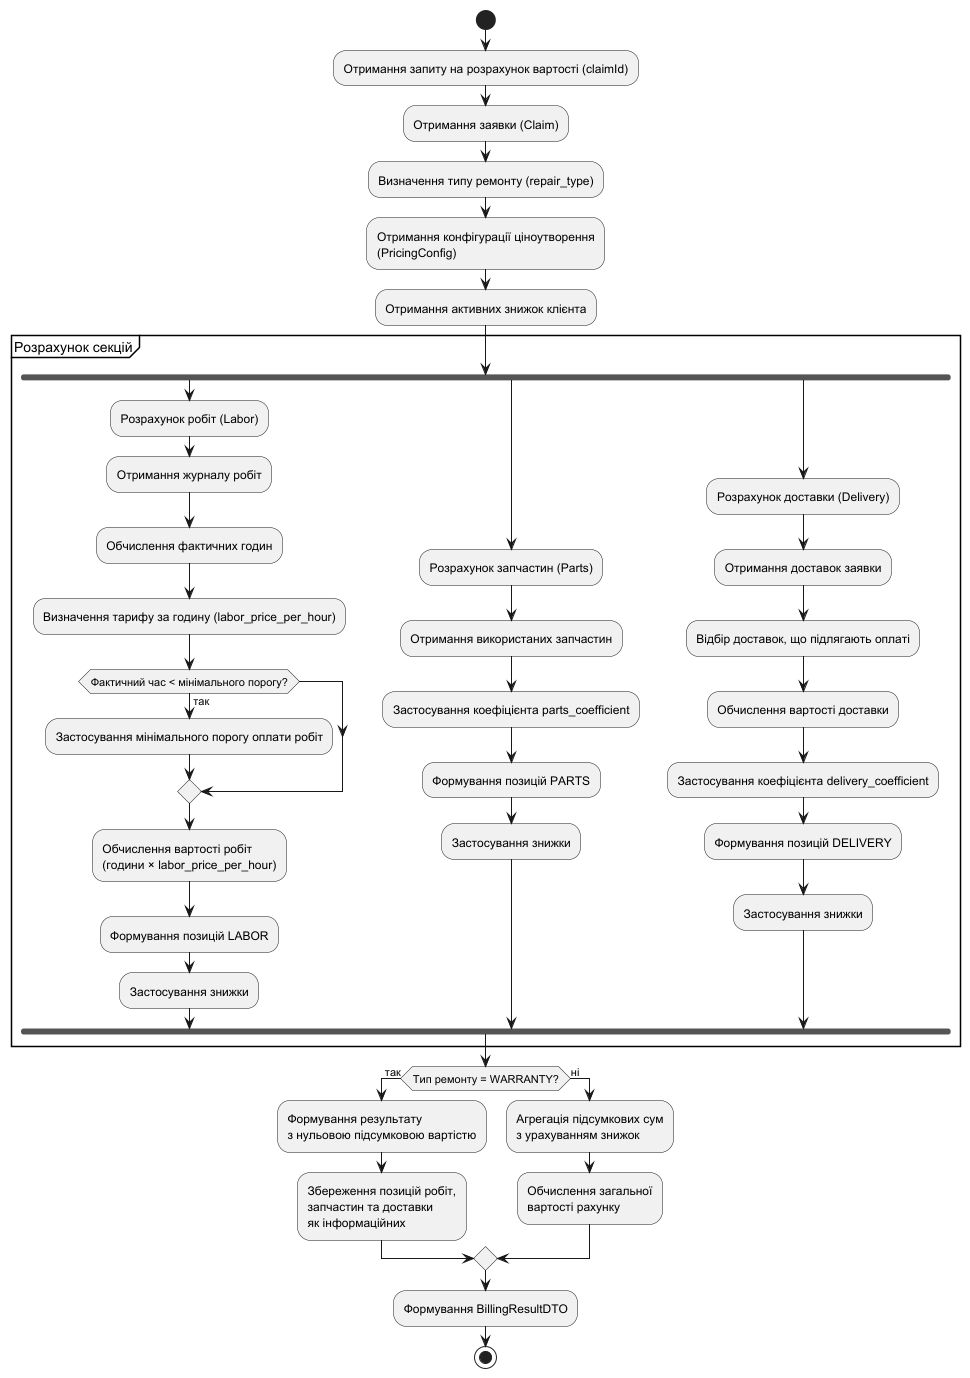

The diagram above was rendered by PlantUML. Its source (embedded in the PNG):
@startuml
'https://plantuml.com/activity-diagram-beta

start
:Отримання запиту на розрахунок вартості (claimId);

:Отримання заявки (Claim);
:Визначення типу ремонту (repair_type);

:Отримання конфігурації ціноутворення
(PricingConfig);

:Отримання активних знижок клієнта;

partition "Розрахунок секцій" {

  fork
    :Розрахунок робіт (Labor);
    :Отримання журналу робіт;
    :Обчислення фактичних годин;
    :Визначення тарифу за годину (labor_price_per_hour);

    if (Фактичний час < мінімального порогу?) then (так)
      :Застосування мінімального порогу оплати робіт;
    endif
    :Обчислення вартості робіт
    (години × labor_price_per_hour);
    :Формування позицій LABOR;
    :Застосування знижки;
  fork again
    :Розрахунок запчастин (Parts);
    :Отримання використаних запчастин;
    :Застосування коефіцієнта parts_coefficient;
    :Формування позицій PARTS;
    :Застосування знижки;
  fork again
    :Розрахунок доставки (Delivery);
    :Отримання доставок заявки;
    :Відбір доставок, що підлягають оплаті;
    :Обчислення вартості доставки;
    :Застосування коефіцієнта delivery_coefficient;
    :Формування позицій DELIVERY;
    :Застосування знижки;
  end fork

}

if (Тип ремонту = WARRANTY?) then (так)
  :Формування результату
  з нульовою підсумковою вартістю;
  :Збереження позицій робіт,
  запчастин та доставки
  як інформаційних;
else (ні)
  :Агрегація підсумкових сум
  з урахуванням знижок;
  :Обчислення загальної
  вартості рахунку;
endif


:Формування BillingResultDTO;
stop

@enduml